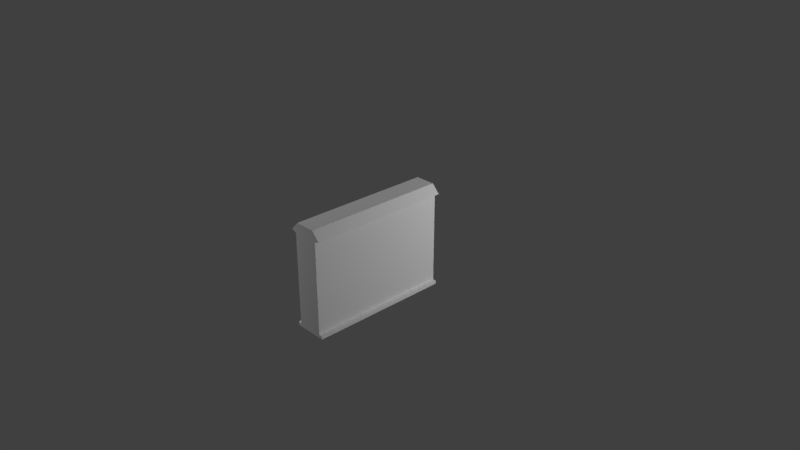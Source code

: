 # Source: wall.blend  (saved by Blender 2.79.0; exported with 4.5.12 LTS)
import bpy
from mathutils import Matrix  # noqa: F401  (used for matrix-valued properties, if any)

bpy.ops.wm.read_factory_settings(use_empty=True)
scene = bpy.context.scene
scene.name = 'Scene'

# ---- collections
col_collection_1 = bpy.data.collections.new('Collection 1'); scene.collection.children.link(col_collection_1)

# ---- materials (node trees are filled in below, after node groups)
mat_wall_material = bpy.data.materials.new('Wall Material')
mat_wall_material.alpha_threshold = 0.0
mat_wall_material.use_transparent_shadow = False
mat_wall_material.roughness = 0.5
mat_wall_material.line_color = (0.0, 0.0, 0.0, 1.0)

# ---- material node trees

# ---- world
world_world = bpy.data.worlds.new('World'); scene.world = world_world
world_world.color = (0.05088, 0.05088, 0.05088)
world_world.use_sun_shadow = False
world_world.sun_shadow_jitter_overblur = 0.0
world_world.cycles.sampling_method = 'MANUAL'

# ---- cameras
cam_camera = bpy.data.cameras.new('Camera')
cam_camera.clip_end = 100.0
cam_camera.lens = 35.0
cam_camera.sensor_width = 32.0
cam_camera.sensor_height = 18.0
cam_camera.ortho_scale = 7.314
cam_camera.dof.focus_distance = 0.0
cam_camera.dof.aperture_fstop = 128.0

# ---- lights
light_lamp_001 = bpy.data.lights.new('Lamp.001', 'POINT')
light_lamp_001.transmission_factor = 0.0
light_lamp_001.cutoff_distance = 30.0
light_lamp_001.energy = 505.0
light_lamp_001.shadow_buffer_clip_start = 1.001
light_lamp_001.shadow_soft_size = 0.1
light_lamp_001.shadow_maximum_resolution = 0.006
light_lamp_001.use_absolute_resolution = True
light_lamp = bpy.data.lights.new('Lamp', 'POINT')
light_lamp.transmission_factor = 0.0
light_lamp.cutoff_distance = 30.0
light_lamp.energy = 505.0
light_lamp.shadow_buffer_clip_start = 1.001
light_lamp.shadow_soft_size = 0.1
light_lamp.shadow_maximum_resolution = 0.006
light_lamp.use_absolute_resolution = True

# ---- meshes
me_cube = bpy.data.meshes.new('Cube')
me_cube.from_pydata([(0.1825, 1.0, -0.7445), (0.1825, -1.0, -0.7445), (-0.1825, -1.0, -0.7445), (-0.1825, 1.0, -0.7445), (0.1415, 1.0, 0.7315), (0.1415, -1.0, 0.7315), (-0.1415, -1.0, 0.7315), (-0.1415, 1.0, 0.7315), (0.2536, 1.0, 0.6142), (0.2536, -1.0, 0.6142), (-0.2536, -1.0, 0.6142), (-0.2536, 1.0, 0.6142), (0.1825, 1.0, 0.5865), (0.1825, -1.0, 0.5865), (-0.1825, -1.0, 0.5865), (-0.1825, 1.0, 0.5865), (0.1825, 1.0, -0.6981), (0.1825, -1.0, -0.6981), (-0.1825, -1.0, -0.6981), (-0.1825, 1.0, -0.6981), (0.2325, 1.0, -0.7445), (0.2325, -1.0, -0.7445), (0.2325, 1.0, -0.6981), (0.2325, -1.0, -0.6981), (-0.2325, -1.0, -0.7445), (-0.2325, 1.0, -0.7445), (-0.2325, -1.0, -0.6981), (-0.2325, 1.0, -0.6981)], [], [(0, 1, 2, 3), (4, 7, 6, 5), (8, 4, 5, 9), (9, 5, 6, 10), (10, 6, 7, 11), (16, 0, 3, 19), (4, 8, 11, 7), (14, 10, 11, 15), (13, 9, 10, 14), (12, 8, 9, 13), (16, 12, 13, 17), (17, 13, 14, 18), (18, 14, 15, 19), (8, 12, 15, 11), (19, 3, 25, 27), (1, 17, 18, 2), (17, 1, 21, 23), (12, 16, 19, 15), (20, 22, 23, 21), (16, 17, 23, 22), (0, 16, 22, 20), (1, 0, 20, 21), (24, 26, 27, 25), (3, 2, 24, 25), (18, 19, 27, 26), (2, 18, 26, 24)])
_uv = me_cube.uv_layers.new(name='UVMap')
_uv.uv.foreach_set('vector', [0.7678, 1.029e-07, 0.7678, 0.5754, 0.6739, 0.5754, 0.6739, 0.0, 0.8535, 0.5754, 0.7807, 0.5754, 0.7807, 2.744e-07, 0.8535, 0.0, 0.8836, 0.5754, 0.8535, 0.5754, 0.8535, 0.0, 0.8836, 6.859e-08, 0.261, 0.9662, 0.2321, 1.0, 0.1594, 1.0, 0.1305, 0.9662, 0.9138, 0.5754, 0.8836, 0.5754, 0.8836, 3.429e-08, 0.9138, 0.0, 0.1122, 0.9867, 0.1122, 1.0, 0.01829, 1.0, 0.01829, 0.9867, 0.1016, 0.5754, 0.1305, 0.6091, 0.0, 0.6091, 0.02886, 0.5754, 0.9321, 0.5754, 0.9138, 0.5754, 0.9138, 0.0, 0.9321, 0.0, 0.2427, 0.9583, 0.261, 0.9662, 0.1305, 0.9662, 0.1488, 0.9583, 0.9321, 1.715e-08, 0.9504, 0.0, 0.9504, 0.5754, 0.9321, 0.5754, 0.661, 0.5754, 0.3305, 0.5754, 0.3305, 0.0, 0.661, 1.372e-07, 0.2427, 0.5887, 0.2427, 0.9583, 0.1488, 0.9583, 0.1488, 0.5887, 0.3305, 0.5754, 6.134e-08, 0.5754, 0.0, 1.029e-07, 0.3305, 0.0, 0.1305, 0.6091, 0.1122, 0.6171, 0.01829, 0.6171, 0.0, 0.6091, 0.01829, 0.9867, 0.01829, 1.0, 0.005423, 1.0, 0.005423, 0.9867, 0.2427, 0.5754, 0.2427, 0.5887, 0.1488, 0.5887, 0.1488, 0.5754, 0.2427, 0.5887, 0.2427, 0.5754, 0.2556, 0.5754, 0.2556, 0.5887, 0.1122, 0.6171, 0.1122, 0.9867, 0.01829, 0.9867, 0.01829, 0.6171, 1.0, 0.5754, 0.9881, 0.5754, 0.9881, 0.0, 1.0, 0.0, 0.9761, 0.0, 0.9761, 0.5754, 0.9633, 0.5754, 0.9633, 0.0, 0.1122, 1.0, 0.1122, 0.9867, 0.1251, 0.9867, 0.1251, 1.0, 0.7678, 0.5754, 0.7678, 1.029e-07, 0.7807, 1.029e-07, 0.7807, 0.5754, 0.9881, 0.5754, 0.9761, 0.5754, 0.9761, 0.0, 0.9881, 0.0, 0.6739, 0.0, 0.6739, 0.5754, 0.661, 0.5754, 0.661, 0.0, 0.9504, 0.5754, 0.9504, 0.0, 0.9633, 0.0, 0.9633, 0.5754, 0.1488, 0.5754, 0.1488, 0.5887, 0.1359, 0.5887, 0.1359, 0.5754])
me_cube.materials.append(mat_wall_material)
me_cube.use_remesh_preserve_volume = False
me_cube.use_remesh_preserve_attributes = False
me_cube.use_mirror_vertex_groups = False
me_cube.update()

# ---- objects
ob_lamp_001 = bpy.data.objects.new('Lamp.001', light_lamp_001)
ob_cube = bpy.data.objects.new('Cube', me_cube)
ob_lamp = bpy.data.objects.new('Lamp', light_lamp)
ob_camera = bpy.data.objects.new('Camera', cam_camera)

# ---- transforms, parenting, visibility, modifiers, constraints
ob_lamp_001.location = (-4.887, -1.804, 1.603)
ob_lamp_001.rotation_euler = (0.6503, 0.05522, 1.866)
ob_lamp_001.lock_rotations_4d = False
ob_lamp_001.empty_display_type = 'ARROWS'
ob_lamp_001.color = (0.0, 0.0, 0.0, 0.0)
ob_lamp_001.lineart.crease_threshold = 0.0
ob_cube.location = (0.0, 0.0, 0.0)
ob_cube.lock_rotations_4d = False
ob_cube.empty_display_type = 'ARROWS'
ob_cube.lineart.crease_threshold = 0.0
ob_lamp.location = (4.076, 3.508, 2.047)
ob_lamp.rotation_euler = (0.6503, 0.05522, 1.866)
ob_lamp.lock_rotations_4d = False
ob_lamp.empty_display_type = 'ARROWS'
ob_lamp.color = (0.0, 0.0, 0.0, 0.0)
ob_lamp.lineart.crease_threshold = 0.0
ob_camera.location = (7.481, -6.508, 5.344)
ob_camera.rotation_euler = (1.109, 0.0, 0.8149)
ob_camera.lock_rotations_4d = False
ob_camera.empty_display_type = 'ARROWS'
ob_camera.color = (0.0, 0.0, 0.0, 0.0)
ob_camera.display_type = 'WIRE'
ob_camera.lineart.crease_threshold = 0.0

# ---- collection membership
col_collection_1.objects.link(ob_lamp_001)
col_collection_1.objects.link(ob_cube)
col_collection_1.objects.link(ob_lamp)
col_collection_1.objects.link(ob_camera)

# ---- scene / render settings (as saved in the file)
scene.camera = ob_camera
scene.frame_start = 1; scene.frame_end = 250; scene.frame_set(1)
scene.render.engine = 'BLENDER_EEVEE_NEXT'
scene.render.resolution_percentage = 50
scene.render.dither_intensity = 0.0
scene.cycles.use_denoising = False
scene.cycles.samples = 128
scene.cycles.sampling_pattern = 'TABULATED_SOBOL'
scene.cycles.use_adaptive_sampling = False
scene.cycles.use_light_tree = False
scene.cycles.blur_glossy = 0.0
scene.cycles.sample_clamp_indirect = 0.0
scene.view_settings.view_transform = 'Standard'
bpy.context.view_layer.update()
